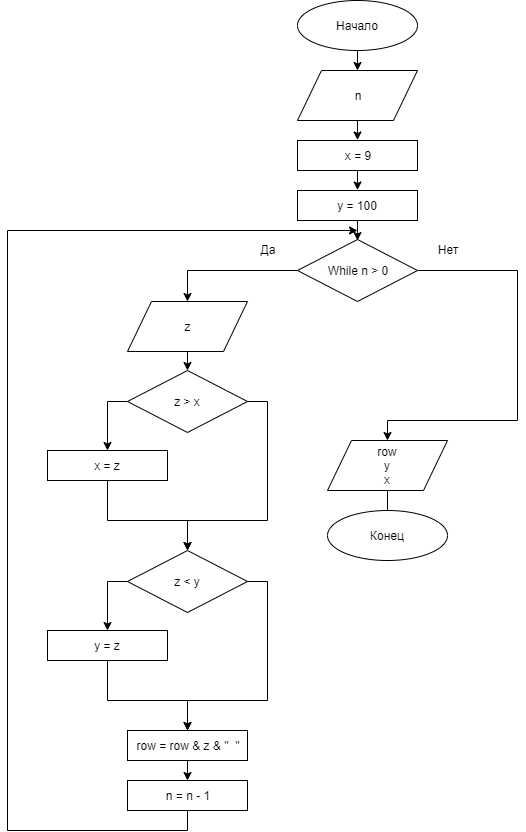

The diagram above was exported from draw.io. Its source (the exported page's mxGraphModel, read from the mxfile embedded in the PNG):
<mxGraphModel dx="1408" dy="699" grid="1" gridSize="10" guides="1" tooltips="1" connect="1" arrows="1" fold="1" page="1" pageScale="1" pageWidth="827" pageHeight="1169" math="0" shadow="0">
  <root>
    <mxCell id="0" />
    <mxCell id="1" parent="0" />
    <mxCell id="PPTUg2FjcgRG5S_Wm3iO-92" value="Начало" style="ellipse;whiteSpace=wrap;html=1;" vertex="1" parent="1">
      <mxGeometry x="390" y="160" width="120" height="50" as="geometry" />
    </mxCell>
    <mxCell id="PPTUg2FjcgRG5S_Wm3iO-93" value="Конец" style="ellipse;whiteSpace=wrap;html=1;" vertex="1" parent="1">
      <mxGeometry x="420" y="670" width="120" height="50" as="geometry" />
    </mxCell>
    <mxCell id="PPTUg2FjcgRG5S_Wm3iO-94" value="" style="endArrow=classic;html=1;entryX=0.5;entryY=0;entryDx=0;entryDy=0;" edge="1" parent="1" source="PPTUg2FjcgRG5S_Wm3iO-92">
      <mxGeometry width="50" height="50" relative="1" as="geometry">
        <mxPoint x="610" y="410" as="sourcePoint" />
        <mxPoint x="450" y="230" as="targetPoint" />
      </mxGeometry>
    </mxCell>
    <mxCell id="PPTUg2FjcgRG5S_Wm3iO-95" value="n" style="shape=parallelogram;perimeter=parallelogramPerimeter;whiteSpace=wrap;html=1;" vertex="1" parent="1">
      <mxGeometry x="390" y="230" width="120" height="50" as="geometry" />
    </mxCell>
    <mxCell id="PPTUg2FjcgRG5S_Wm3iO-97" style="edgeStyle=orthogonalEdgeStyle;rounded=0;orthogonalLoop=1;jettySize=auto;html=1;exitX=1;exitY=0.5;exitDx=0;exitDy=0;" edge="1" parent="1" source="PPTUg2FjcgRG5S_Wm3iO-98" target="PPTUg2FjcgRG5S_Wm3iO-111">
      <mxGeometry relative="1" as="geometry">
        <Array as="points">
          <mxPoint x="610" y="430" />
          <mxPoint x="610" y="580" />
          <mxPoint x="480" y="580" />
        </Array>
      </mxGeometry>
    </mxCell>
    <mxCell id="PPTUg2FjcgRG5S_Wm3iO-114" style="edgeStyle=orthogonalEdgeStyle;rounded=0;orthogonalLoop=1;jettySize=auto;html=1;exitX=0;exitY=0.5;exitDx=0;exitDy=0;entryX=0.5;entryY=0;entryDx=0;entryDy=0;endArrow=classic;endFill=1;" edge="1" parent="1" source="PPTUg2FjcgRG5S_Wm3iO-98" target="PPTUg2FjcgRG5S_Wm3iO-113">
      <mxGeometry relative="1" as="geometry" />
    </mxCell>
    <mxCell id="PPTUg2FjcgRG5S_Wm3iO-98" value="While n &amp;gt; 0" style="rhombus;whiteSpace=wrap;html=1;" vertex="1" parent="1">
      <mxGeometry x="390" y="399" width="120" height="62" as="geometry" />
    </mxCell>
    <mxCell id="PPTUg2FjcgRG5S_Wm3iO-99" value="" style="endArrow=classic;html=1;entryX=0.5;entryY=0;entryDx=0;entryDy=0;" edge="1" parent="1">
      <mxGeometry width="50" height="50" relative="1" as="geometry">
        <mxPoint x="450" y="380" as="sourcePoint" />
        <mxPoint x="450" y="400" as="targetPoint" />
        <Array as="points">
          <mxPoint x="450" y="390" />
        </Array>
      </mxGeometry>
    </mxCell>
    <mxCell id="PPTUg2FjcgRG5S_Wm3iO-100" value="Да" style="text;html=1;strokeColor=none;fillColor=none;align=center;verticalAlign=middle;whiteSpace=wrap;rounded=0;" vertex="1" parent="1">
      <mxGeometry x="340" y="399" width="40" height="20" as="geometry" />
    </mxCell>
    <mxCell id="PPTUg2FjcgRG5S_Wm3iO-101" value="Нет" style="text;html=1;strokeColor=none;fillColor=none;align=center;verticalAlign=middle;whiteSpace=wrap;rounded=0;" vertex="1" parent="1">
      <mxGeometry x="520" y="399" width="40" height="20" as="geometry" />
    </mxCell>
    <mxCell id="PPTUg2FjcgRG5S_Wm3iO-102" value="x = 9" style="rounded=0;whiteSpace=wrap;html=1;" vertex="1" parent="1">
      <mxGeometry x="390" y="300" width="120" height="30" as="geometry" />
    </mxCell>
    <mxCell id="PPTUg2FjcgRG5S_Wm3iO-103" value="" style="endArrow=classic;html=1;entryX=0.5;entryY=0;entryDx=0;entryDy=0;" edge="1" parent="1">
      <mxGeometry width="50" height="50" relative="1" as="geometry">
        <mxPoint x="450" y="279.5" as="sourcePoint" />
        <mxPoint x="450" y="299.5" as="targetPoint" />
      </mxGeometry>
    </mxCell>
    <mxCell id="PPTUg2FjcgRG5S_Wm3iO-104" value="" style="endArrow=classic;html=1;entryX=0.5;entryY=0;entryDx=0;entryDy=0;" edge="1" parent="1">
      <mxGeometry width="50" height="50" relative="1" as="geometry">
        <mxPoint x="450" y="329.5" as="sourcePoint" />
        <mxPoint x="450" y="349.5" as="targetPoint" />
      </mxGeometry>
    </mxCell>
    <mxCell id="PPTUg2FjcgRG5S_Wm3iO-105" value="y = 100" style="rounded=0;whiteSpace=wrap;html=1;" vertex="1" parent="1">
      <mxGeometry x="390" y="350" width="120" height="30" as="geometry" />
    </mxCell>
    <mxCell id="PPTUg2FjcgRG5S_Wm3iO-120" style="edgeStyle=orthogonalEdgeStyle;rounded=0;orthogonalLoop=1;jettySize=auto;html=1;exitX=0.5;exitY=1;exitDx=0;exitDy=0;entryX=0.5;entryY=0;entryDx=0;entryDy=0;endArrow=classic;endFill=1;" edge="1" parent="1" source="PPTUg2FjcgRG5S_Wm3iO-107">
      <mxGeometry relative="1" as="geometry">
        <mxPoint x="280" y="710" as="targetPoint" />
        <Array as="points">
          <mxPoint x="200" y="680" />
          <mxPoint x="280" y="680" />
        </Array>
      </mxGeometry>
    </mxCell>
    <mxCell id="PPTUg2FjcgRG5S_Wm3iO-107" value="x = z" style="rounded=0;whiteSpace=wrap;html=1;" vertex="1" parent="1">
      <mxGeometry x="140" y="610" width="120" height="30" as="geometry" />
    </mxCell>
    <mxCell id="PPTUg2FjcgRG5S_Wm3iO-108" style="edgeStyle=orthogonalEdgeStyle;rounded=0;orthogonalLoop=1;jettySize=auto;html=1;endArrow=none;endFill=0;exitX=0.5;exitY=1;exitDx=0;exitDy=0;" edge="1" parent="1" source="PPTUg2FjcgRG5S_Wm3iO-133">
      <mxGeometry relative="1" as="geometry">
        <mxPoint x="100" y="390" as="targetPoint" />
        <mxPoint x="280" y="1000" as="sourcePoint" />
        <Array as="points">
          <mxPoint x="280" y="990" />
          <mxPoint x="100" y="990" />
        </Array>
      </mxGeometry>
    </mxCell>
    <mxCell id="PPTUg2FjcgRG5S_Wm3iO-134" style="edgeStyle=orthogonalEdgeStyle;rounded=0;orthogonalLoop=1;jettySize=auto;html=1;exitX=0.5;exitY=1;exitDx=0;exitDy=0;entryX=0.5;entryY=0;entryDx=0;entryDy=0;endArrow=classic;endFill=1;" edge="1" parent="1" source="PPTUg2FjcgRG5S_Wm3iO-109" target="PPTUg2FjcgRG5S_Wm3iO-133">
      <mxGeometry relative="1" as="geometry" />
    </mxCell>
    <mxCell id="PPTUg2FjcgRG5S_Wm3iO-109" value="row = row &amp;amp; z &amp;amp; &quot;&amp;nbsp; &quot;" style="rounded=0;whiteSpace=wrap;html=1;" vertex="1" parent="1">
      <mxGeometry x="220" y="890" width="120" height="30" as="geometry" />
    </mxCell>
    <mxCell id="PPTUg2FjcgRG5S_Wm3iO-110" style="edgeStyle=orthogonalEdgeStyle;rounded=0;orthogonalLoop=1;jettySize=auto;html=1;exitX=0.5;exitY=1;exitDx=0;exitDy=0;entryX=0.5;entryY=0;entryDx=0;entryDy=0;endArrow=none;endFill=0;" edge="1" parent="1" source="PPTUg2FjcgRG5S_Wm3iO-111" target="PPTUg2FjcgRG5S_Wm3iO-93">
      <mxGeometry relative="1" as="geometry" />
    </mxCell>
    <mxCell id="PPTUg2FjcgRG5S_Wm3iO-111" value="row&lt;br&gt;y&lt;br&gt;x" style="shape=parallelogram;perimeter=parallelogramPerimeter;whiteSpace=wrap;html=1;" vertex="1" parent="1">
      <mxGeometry x="420" y="600" width="120" height="50" as="geometry" />
    </mxCell>
    <mxCell id="PPTUg2FjcgRG5S_Wm3iO-112" value="" style="endArrow=classic;html=1;" edge="1" parent="1">
      <mxGeometry width="50" height="50" relative="1" as="geometry">
        <mxPoint x="100" y="390" as="sourcePoint" />
        <mxPoint x="450" y="390" as="targetPoint" />
      </mxGeometry>
    </mxCell>
    <mxCell id="PPTUg2FjcgRG5S_Wm3iO-116" style="edgeStyle=orthogonalEdgeStyle;rounded=0;orthogonalLoop=1;jettySize=auto;html=1;exitX=0.5;exitY=1;exitDx=0;exitDy=0;entryX=0.5;entryY=0;entryDx=0;entryDy=0;endArrow=classic;endFill=1;" edge="1" parent="1" source="PPTUg2FjcgRG5S_Wm3iO-113" target="PPTUg2FjcgRG5S_Wm3iO-115">
      <mxGeometry relative="1" as="geometry" />
    </mxCell>
    <mxCell id="PPTUg2FjcgRG5S_Wm3iO-113" value="z" style="shape=parallelogram;perimeter=parallelogramPerimeter;whiteSpace=wrap;html=1;" vertex="1" parent="1">
      <mxGeometry x="220" y="461" width="120" height="50" as="geometry" />
    </mxCell>
    <mxCell id="PPTUg2FjcgRG5S_Wm3iO-117" style="edgeStyle=orthogonalEdgeStyle;rounded=0;orthogonalLoop=1;jettySize=auto;html=1;exitX=0;exitY=0.5;exitDx=0;exitDy=0;endArrow=classic;endFill=1;" edge="1" parent="1" source="PPTUg2FjcgRG5S_Wm3iO-115">
      <mxGeometry relative="1" as="geometry">
        <mxPoint x="200" y="610" as="targetPoint" />
      </mxGeometry>
    </mxCell>
    <mxCell id="PPTUg2FjcgRG5S_Wm3iO-115" value="z &amp;gt; x" style="rhombus;whiteSpace=wrap;html=1;" vertex="1" parent="1">
      <mxGeometry x="220" y="530" width="120" height="62" as="geometry" />
    </mxCell>
    <mxCell id="PPTUg2FjcgRG5S_Wm3iO-125" style="edgeStyle=orthogonalEdgeStyle;rounded=0;orthogonalLoop=1;jettySize=auto;html=1;exitX=1;exitY=0.5;exitDx=0;exitDy=0;endArrow=classic;endFill=1;entryX=0.5;entryY=0;entryDx=0;entryDy=0;" edge="1" parent="1" source="PPTUg2FjcgRG5S_Wm3iO-115">
      <mxGeometry relative="1" as="geometry">
        <mxPoint x="360" y="700" as="sourcePoint" />
        <mxPoint x="280" y="710" as="targetPoint" />
        <Array as="points">
          <mxPoint x="360" y="561" />
          <mxPoint x="360" y="680" />
          <mxPoint x="280" y="680" />
        </Array>
      </mxGeometry>
    </mxCell>
    <mxCell id="PPTUg2FjcgRG5S_Wm3iO-126" style="edgeStyle=orthogonalEdgeStyle;rounded=0;orthogonalLoop=1;jettySize=auto;html=1;exitX=0.5;exitY=1;exitDx=0;exitDy=0;entryX=0.5;entryY=0;entryDx=0;entryDy=0;endArrow=classic;endFill=1;" edge="1" source="PPTUg2FjcgRG5S_Wm3iO-127" parent="1">
      <mxGeometry relative="1" as="geometry">
        <mxPoint x="280" y="890" as="targetPoint" />
        <Array as="points">
          <mxPoint x="200" y="860" />
          <mxPoint x="280" y="860" />
        </Array>
      </mxGeometry>
    </mxCell>
    <mxCell id="PPTUg2FjcgRG5S_Wm3iO-127" value="y = z" style="rounded=0;whiteSpace=wrap;html=1;" vertex="1" parent="1">
      <mxGeometry x="140" y="790" width="120" height="30" as="geometry" />
    </mxCell>
    <mxCell id="PPTUg2FjcgRG5S_Wm3iO-128" style="edgeStyle=orthogonalEdgeStyle;rounded=0;orthogonalLoop=1;jettySize=auto;html=1;exitX=0;exitY=0.5;exitDx=0;exitDy=0;endArrow=classic;endFill=1;" edge="1" source="PPTUg2FjcgRG5S_Wm3iO-129" parent="1">
      <mxGeometry relative="1" as="geometry">
        <mxPoint x="200" y="790" as="targetPoint" />
      </mxGeometry>
    </mxCell>
    <mxCell id="PPTUg2FjcgRG5S_Wm3iO-129" value="z &amp;lt; y" style="rhombus;whiteSpace=wrap;html=1;" vertex="1" parent="1">
      <mxGeometry x="220" y="710" width="120" height="62" as="geometry" />
    </mxCell>
    <mxCell id="PPTUg2FjcgRG5S_Wm3iO-130" style="edgeStyle=orthogonalEdgeStyle;rounded=0;orthogonalLoop=1;jettySize=auto;html=1;exitX=1;exitY=0.5;exitDx=0;exitDy=0;endArrow=classic;endFill=1;entryX=0.5;entryY=0;entryDx=0;entryDy=0;" edge="1" source="PPTUg2FjcgRG5S_Wm3iO-129" parent="1">
      <mxGeometry relative="1" as="geometry">
        <mxPoint x="360" y="880" as="sourcePoint" />
        <mxPoint x="280" y="890" as="targetPoint" />
        <Array as="points">
          <mxPoint x="360" y="741" />
          <mxPoint x="360" y="860" />
          <mxPoint x="280" y="860" />
        </Array>
      </mxGeometry>
    </mxCell>
    <mxCell id="PPTUg2FjcgRG5S_Wm3iO-133" value="n = n - 1" style="rounded=0;whiteSpace=wrap;html=1;" vertex="1" parent="1">
      <mxGeometry x="220" y="940" width="120" height="30" as="geometry" />
    </mxCell>
  </root>
</mxGraphModel>